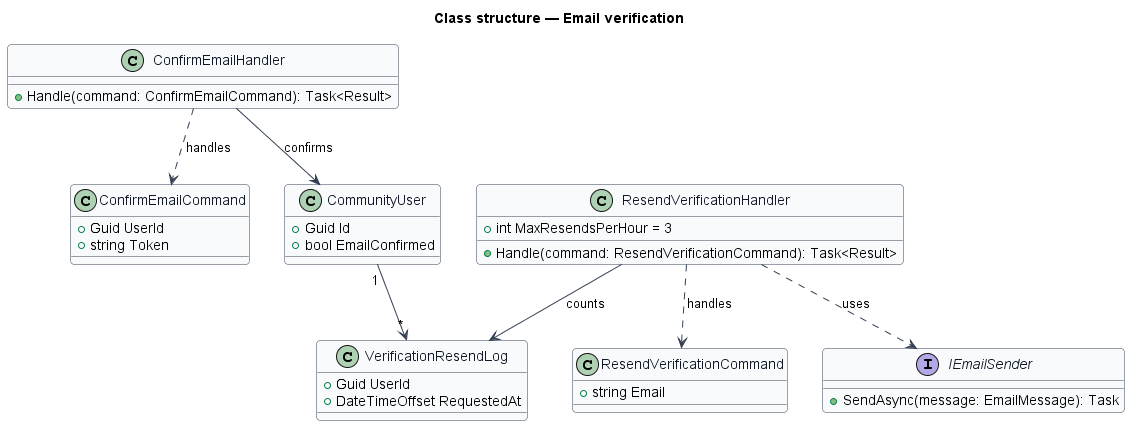

The diagram above was rendered by PlantUML. Its source (embedded in the PNG):
@startuml
skinparam backgroundColor #FFFFFF
skinparam shadowing false
skinparam roundcorner 8
skinparam defaultFontName Arial
skinparam ArrowColor #344054
skinparam class {
  BorderColor #344054
  FontColor #101828
  BackgroundColor #F9FAFB
}
title Class structure — Email verification

class ConfirmEmailCommand {
  +Guid UserId
  +string Token
}
class ConfirmEmailHandler {
  +Handle(command: ConfirmEmailCommand): Task<Result>
}
class ResendVerificationCommand {
  +string Email
}
class ResendVerificationHandler {
  +int MaxResendsPerHour = 3
  +Handle(command: ResendVerificationCommand): Task<Result>
}
class VerificationResendLog {
  +Guid UserId
  +DateTimeOffset RequestedAt
}
class CommunityUser {
  +Guid Id
  +bool EmailConfirmed
}
interface IEmailSender {
  +SendAsync(message: EmailMessage): Task
}
ConfirmEmailHandler ..> ConfirmEmailCommand : handles
ConfirmEmailHandler --> CommunityUser : confirms
ResendVerificationHandler ..> ResendVerificationCommand : handles
ResendVerificationHandler --> VerificationResendLog : counts
ResendVerificationHandler ..> IEmailSender : uses
CommunityUser "1" --> "*" VerificationResendLog
@enduml